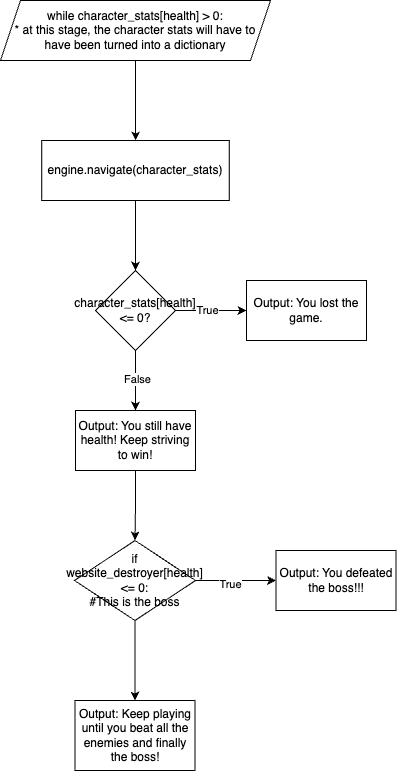

The diagram above was exported from draw.io. Its source (the exported page's mxGraphModel, read from the mxfile embedded in the PNG):
<mxGraphModel dx="1434" dy="756" grid="1" gridSize="10" guides="1" tooltips="1" connect="1" arrows="1" fold="1" page="1" pageScale="1" pageWidth="827" pageHeight="1169" math="0" shadow="0">
  <root>
    <mxCell id="0" />
    <mxCell id="1" parent="0" />
    <mxCell id="7VvQWYuO7A3ZqCIHGw90-1" value="" style="edgeStyle=orthogonalEdgeStyle;rounded=0;orthogonalLoop=1;jettySize=auto;html=1;" edge="1" parent="1" source="7VvQWYuO7A3ZqCIHGw90-2" target="7VvQWYuO7A3ZqCIHGw90-4">
      <mxGeometry relative="1" as="geometry" />
    </mxCell>
    <mxCell id="7VvQWYuO7A3ZqCIHGw90-2" value="while character_stats[health] &amp;gt; 0:&lt;div&gt;* at this stage, the character stats will have to have been turned into a dictionary&lt;/div&gt;" style="shape=parallelogram;perimeter=parallelogramPerimeter;whiteSpace=wrap;html=1;fixedSize=1;" vertex="1" parent="1">
      <mxGeometry x="414" y="60" width="270" height="60" as="geometry" />
    </mxCell>
    <mxCell id="7VvQWYuO7A3ZqCIHGw90-3" value="" style="edgeStyle=orthogonalEdgeStyle;rounded=0;orthogonalLoop=1;jettySize=auto;html=1;" edge="1" parent="1" source="7VvQWYuO7A3ZqCIHGw90-4" target="7VvQWYuO7A3ZqCIHGw90-9">
      <mxGeometry relative="1" as="geometry" />
    </mxCell>
    <mxCell id="7VvQWYuO7A3ZqCIHGw90-4" value="engine.navigate(character_stats)" style="whiteSpace=wrap;html=1;" vertex="1" parent="1">
      <mxGeometry x="455.25" y="200" width="187.5" height="60" as="geometry" />
    </mxCell>
    <mxCell id="7VvQWYuO7A3ZqCIHGw90-5" value="" style="edgeStyle=orthogonalEdgeStyle;rounded=0;orthogonalLoop=1;jettySize=auto;html=1;" edge="1" parent="1" source="7VvQWYuO7A3ZqCIHGw90-9" target="7VvQWYuO7A3ZqCIHGw90-10">
      <mxGeometry relative="1" as="geometry" />
    </mxCell>
    <mxCell id="7VvQWYuO7A3ZqCIHGw90-6" value="True" style="edgeLabel;html=1;align=center;verticalAlign=middle;resizable=0;points=[];" connectable="0" vertex="1" parent="7VvQWYuO7A3ZqCIHGw90-5">
      <mxGeometry x="-0.1268" y="1" relative="1" as="geometry">
        <mxPoint as="offset" />
      </mxGeometry>
    </mxCell>
    <mxCell id="7VvQWYuO7A3ZqCIHGw90-7" value="" style="edgeStyle=orthogonalEdgeStyle;rounded=0;orthogonalLoop=1;jettySize=auto;html=1;" edge="1" parent="1" source="7VvQWYuO7A3ZqCIHGw90-9" target="7VvQWYuO7A3ZqCIHGw90-12">
      <mxGeometry relative="1" as="geometry" />
    </mxCell>
    <mxCell id="7VvQWYuO7A3ZqCIHGw90-8" value="False" style="edgeLabel;html=1;align=center;verticalAlign=middle;resizable=0;points=[];" connectable="0" vertex="1" parent="7VvQWYuO7A3ZqCIHGw90-7">
      <mxGeometry x="-0.0667" y="1" relative="1" as="geometry">
        <mxPoint as="offset" />
      </mxGeometry>
    </mxCell>
    <mxCell id="7VvQWYuO7A3ZqCIHGw90-9" value="character_stats[health] &amp;lt;= 0?" style="rhombus;whiteSpace=wrap;html=1;" vertex="1" parent="1">
      <mxGeometry x="509" y="330" width="80" height="80" as="geometry" />
    </mxCell>
    <mxCell id="7VvQWYuO7A3ZqCIHGw90-10" value="Output: You lost the game." style="whiteSpace=wrap;html=1;" vertex="1" parent="1">
      <mxGeometry x="660" y="340" width="120" height="60" as="geometry" />
    </mxCell>
    <mxCell id="7VvQWYuO7A3ZqCIHGw90-11" value="" style="edgeStyle=orthogonalEdgeStyle;rounded=0;orthogonalLoop=1;jettySize=auto;html=1;" edge="1" parent="1" source="7VvQWYuO7A3ZqCIHGw90-12" target="7VvQWYuO7A3ZqCIHGw90-16">
      <mxGeometry relative="1" as="geometry" />
    </mxCell>
    <mxCell id="7VvQWYuO7A3ZqCIHGw90-12" value="Output: You still have health! Keep striving to win!" style="whiteSpace=wrap;html=1;" vertex="1" parent="1">
      <mxGeometry x="489" y="470" width="120" height="60" as="geometry" />
    </mxCell>
    <mxCell id="7VvQWYuO7A3ZqCIHGw90-13" value="" style="edgeStyle=orthogonalEdgeStyle;rounded=0;orthogonalLoop=1;jettySize=auto;html=1;" edge="1" parent="1" source="7VvQWYuO7A3ZqCIHGw90-16" target="7VvQWYuO7A3ZqCIHGw90-17">
      <mxGeometry relative="1" as="geometry" />
    </mxCell>
    <mxCell id="7VvQWYuO7A3ZqCIHGw90-14" value="True" style="edgeLabel;html=1;align=center;verticalAlign=middle;resizable=0;points=[];" connectable="0" vertex="1" parent="7VvQWYuO7A3ZqCIHGw90-13">
      <mxGeometry x="-0.1553" y="-3" relative="1" as="geometry">
        <mxPoint as="offset" />
      </mxGeometry>
    </mxCell>
    <mxCell id="7VvQWYuO7A3ZqCIHGw90-15" value="" style="edgeStyle=orthogonalEdgeStyle;rounded=0;orthogonalLoop=1;jettySize=auto;html=1;" edge="1" parent="1" source="7VvQWYuO7A3ZqCIHGw90-16" target="7VvQWYuO7A3ZqCIHGw90-18">
      <mxGeometry relative="1" as="geometry" />
    </mxCell>
    <mxCell id="7VvQWYuO7A3ZqCIHGw90-16" value="if website_destroyer[health] &amp;lt;= 0:&lt;div&gt;#This is the boss&lt;/div&gt;" style="rhombus;whiteSpace=wrap;html=1;" vertex="1" parent="1">
      <mxGeometry x="488" y="600" width="121" height="80" as="geometry" />
    </mxCell>
    <mxCell id="7VvQWYuO7A3ZqCIHGw90-17" value="Output: You defeated the boss!!!" style="whiteSpace=wrap;html=1;" vertex="1" parent="1">
      <mxGeometry x="689.5" y="610" width="120" height="60" as="geometry" />
    </mxCell>
    <mxCell id="7VvQWYuO7A3ZqCIHGw90-18" value="Output: Keep playing until you beat all the enemies and finally the boss!" style="whiteSpace=wrap;html=1;" vertex="1" parent="1">
      <mxGeometry x="488.5" y="760" width="120" height="70" as="geometry" />
    </mxCell>
  </root>
</mxGraphModel>